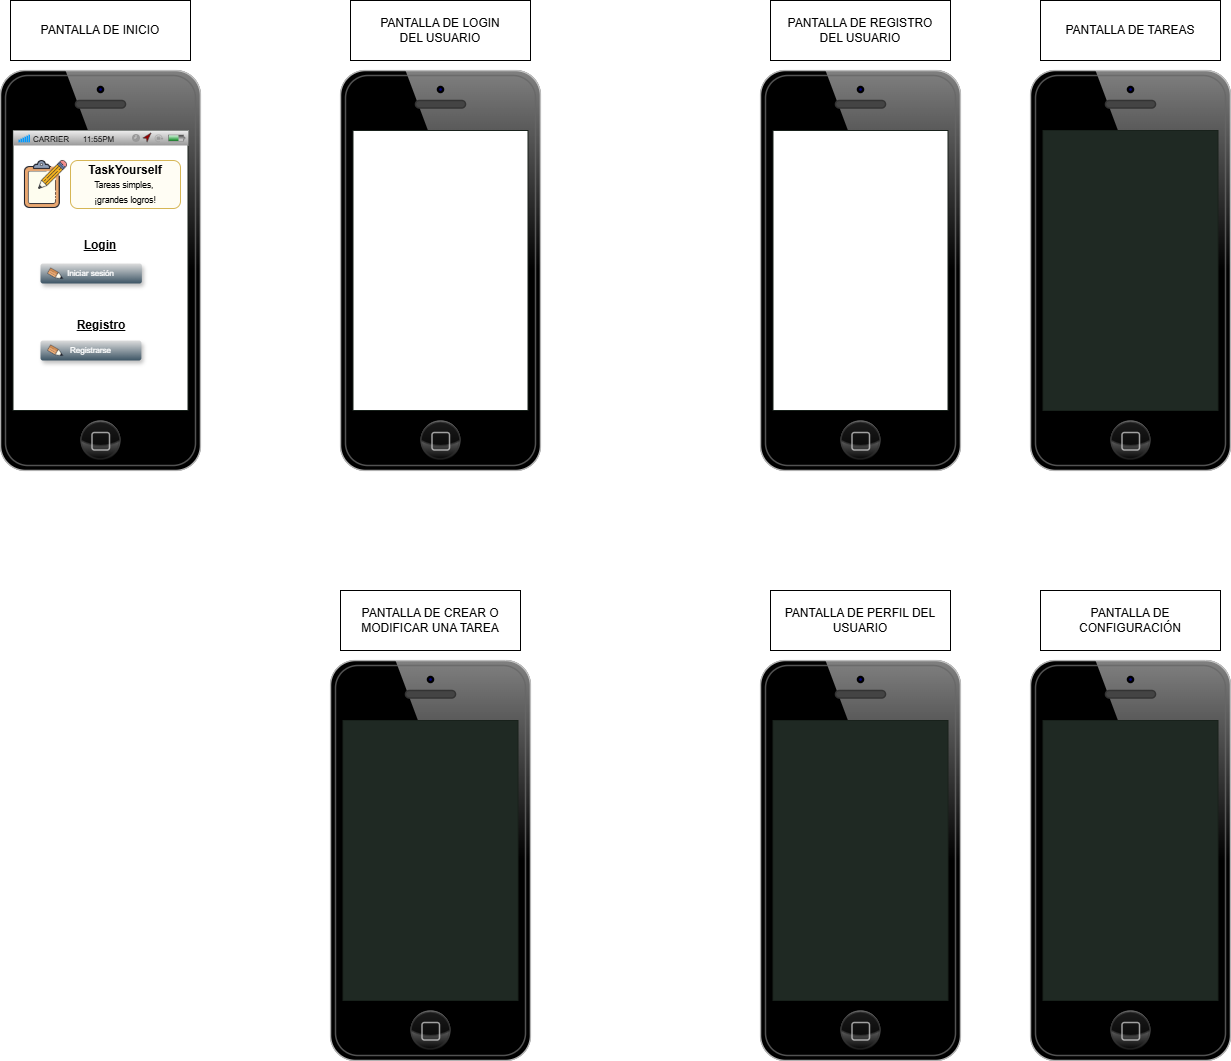

The diagram above was exported from draw.io. Its source (the exported page's mxGraphModel, read from the mxfile embedded in the PNG):
<mxGraphModel dx="819" dy="426" grid="1" gridSize="10" guides="1" tooltips="1" connect="1" arrows="1" fold="1" page="1" pageScale="1" pageWidth="2339" pageHeight="3300" math="0" shadow="0">
  <root>
    <mxCell id="0" />
    <mxCell id="1" parent="0" />
    <mxCell id="FD0nycRFxuqWooS59Ibi-1" value="" style="verticalLabelPosition=bottom;verticalAlign=top;html=1;shadow=0;dashed=0;strokeWidth=1;shape=mxgraph.ios.iPhone;bgStyle=bgWhite;fillColor=#aaaaaa;sketch=0;" parent="1" vertex="1">
      <mxGeometry x="120" y="110" width="200" height="400" as="geometry" />
    </mxCell>
    <mxCell id="FD0nycRFxuqWooS59Ibi-2" value="PANTALLA DE INICIO" style="rounded=0;whiteSpace=wrap;html=1;" parent="1" vertex="1">
      <mxGeometry x="130" y="40" width="180" height="60" as="geometry" />
    </mxCell>
    <mxCell id="FD0nycRFxuqWooS59Ibi-4" value="" style="verticalLabelPosition=bottom;verticalAlign=top;html=1;shadow=0;dashed=0;strokeWidth=1;shape=mxgraph.ios.iPhone;bgStyle=bgWhite;fillColor=#aaaaaa;sketch=0;" parent="1" vertex="1">
      <mxGeometry x="460" y="110" width="200" height="400" as="geometry" />
    </mxCell>
    <mxCell id="FD0nycRFxuqWooS59Ibi-5" value="PANTALLA DE LOGIN&lt;div&gt;DEL USUARIO&lt;/div&gt;" style="rounded=0;whiteSpace=wrap;html=1;" parent="1" vertex="1">
      <mxGeometry x="470" y="40" width="180" height="60" as="geometry" />
    </mxCell>
    <mxCell id="FD0nycRFxuqWooS59Ibi-6" value="" style="verticalLabelPosition=bottom;verticalAlign=top;html=1;shadow=0;dashed=0;strokeWidth=1;shape=mxgraph.ios.iPhone;bgStyle=bgGreen;fillColor=#aaaaaa;sketch=0;" parent="1" vertex="1">
      <mxGeometry x="450" y="700" width="200" height="400" as="geometry" />
    </mxCell>
    <mxCell id="FD0nycRFxuqWooS59Ibi-7" value="PANTALLA DE CREAR O MODIFICAR UNA TAREA" style="rounded=0;whiteSpace=wrap;html=1;" parent="1" vertex="1">
      <mxGeometry x="460" y="630" width="180" height="60" as="geometry" />
    </mxCell>
    <mxCell id="FD0nycRFxuqWooS59Ibi-8" value="" style="verticalLabelPosition=bottom;verticalAlign=top;html=1;shadow=0;dashed=0;strokeWidth=1;shape=mxgraph.ios.iPhone;bgStyle=bgGreen;fillColor=#aaaaaa;sketch=0;" parent="1" vertex="1">
      <mxGeometry x="880" y="700" width="200" height="400" as="geometry" />
    </mxCell>
    <mxCell id="FD0nycRFxuqWooS59Ibi-9" value="PANTALLA DE PERFIL DEL USUARIO" style="rounded=0;whiteSpace=wrap;html=1;" parent="1" vertex="1">
      <mxGeometry x="890" y="630" width="180" height="60" as="geometry" />
    </mxCell>
    <mxCell id="FD0nycRFxuqWooS59Ibi-10" value="" style="verticalLabelPosition=bottom;verticalAlign=top;html=1;shadow=0;dashed=0;strokeWidth=1;shape=mxgraph.ios.iPhone;bgStyle=bgWhite;fillColor=#aaaaaa;sketch=0;" parent="1" vertex="1">
      <mxGeometry x="880" y="110" width="200" height="400" as="geometry" />
    </mxCell>
    <mxCell id="FD0nycRFxuqWooS59Ibi-11" value="PANTALLA DE REGISTRO&lt;div&gt;DEL USUARIO&lt;/div&gt;" style="rounded=0;whiteSpace=wrap;html=1;" parent="1" vertex="1">
      <mxGeometry x="890" y="40" width="180" height="60" as="geometry" />
    </mxCell>
    <mxCell id="FD0nycRFxuqWooS59Ibi-12" value="" style="verticalLabelPosition=bottom;verticalAlign=top;html=1;shadow=0;dashed=0;strokeWidth=1;shape=mxgraph.ios.iPhone;bgStyle=bgGreen;fillColor=#aaaaaa;sketch=0;" parent="1" vertex="1">
      <mxGeometry x="1150" y="700" width="200" height="400" as="geometry" />
    </mxCell>
    <mxCell id="FD0nycRFxuqWooS59Ibi-13" value="PANTALLA DE CONFIGURACIÓN" style="rounded=0;whiteSpace=wrap;html=1;" parent="1" vertex="1">
      <mxGeometry x="1160" y="630" width="180" height="60" as="geometry" />
    </mxCell>
    <mxCell id="FD0nycRFxuqWooS59Ibi-14" value="" style="verticalLabelPosition=bottom;verticalAlign=top;html=1;shadow=0;dashed=0;strokeWidth=1;shape=mxgraph.ios.iPhone;bgStyle=bgGreen;fillColor=#aaaaaa;sketch=0;" parent="1" vertex="1">
      <mxGeometry x="1150" y="110" width="200" height="400" as="geometry" />
    </mxCell>
    <mxCell id="FD0nycRFxuqWooS59Ibi-15" value="PANTALLA DE TAREAS" style="rounded=0;whiteSpace=wrap;html=1;" parent="1" vertex="1">
      <mxGeometry x="1160" y="40" width="180" height="60" as="geometry" />
    </mxCell>
    <mxCell id="FD0nycRFxuqWooS59Ibi-16" value="" style="shape=image;verticalLabelPosition=bottom;labelBackgroundColor=default;verticalAlign=top;aspect=fixed;imageAspect=0;image=data:image/png,(base64 omitted: 3116 chars);" parent="1" vertex="1">
      <mxGeometry x="133" y="194" width="60" height="60" as="geometry" />
    </mxCell>
    <mxCell id="FD0nycRFxuqWooS59Ibi-17" value="&lt;b&gt;&lt;font face=&quot;Helvetica&quot;&gt;TaskYourself&lt;/font&gt;&lt;/b&gt;&lt;div&gt;&lt;font style=&quot;font-size: 8.5px;&quot;&gt;Tareas simples,&amp;nbsp;&lt;/font&gt;&lt;/div&gt;&lt;div&gt;&lt;font style=&quot;font-size: 8.5px;&quot;&gt;¡grandes logros!&lt;/font&gt;&lt;/div&gt;" style="rounded=1;whiteSpace=wrap;html=1;fillColor=#FFFDF4;strokeColor=#d6b656;" parent="1" vertex="1">
      <mxGeometry x="190" y="200" width="110" height="48" as="geometry" />
    </mxCell>
    <mxCell id="FD0nycRFxuqWooS59Ibi-23" value="&lt;b&gt;Login&lt;/b&gt;" style="text;html=1;align=center;verticalAlign=middle;whiteSpace=wrap;rounded=0;fontStyle=4" parent="1" vertex="1">
      <mxGeometry x="189.99" y="270" width="60" height="30" as="geometry" />
    </mxCell>
    <mxCell id="FD0nycRFxuqWooS59Ibi-24" value="" style="html=1;shadow=0;dashed=0;shape=mxgraph.ios.iAppBar;strokeWidth=1;sketch=0;" parent="1" vertex="1">
      <mxGeometry x="133" y="170" width="175" height="15" as="geometry" />
    </mxCell>
    <mxCell id="FD0nycRFxuqWooS59Ibi-25" value="CARRIER" style="html=1;shadow=0;dashed=0;shape=mxgraph.ios.anchor;align=left;fontSize=8;spacingLeft=18;" parent="FD0nycRFxuqWooS59Ibi-24" vertex="1">
      <mxGeometry y="2" width="50" height="13" as="geometry" />
    </mxCell>
    <mxCell id="FD0nycRFxuqWooS59Ibi-26" value="11:55PM" style="html=1;shadow=0;dashed=0;shape=mxgraph.ios.rect;fontSize=8;strokeColor=none;fillColor=none;" parent="FD0nycRFxuqWooS59Ibi-24" vertex="1">
      <mxGeometry x="60" y="2" width="50" height="13" as="geometry" />
    </mxCell>
    <mxCell id="FD0nycRFxuqWooS59Ibi-29" value="&lt;b&gt;Registro&lt;/b&gt;" style="text;html=1;align=center;verticalAlign=middle;whiteSpace=wrap;rounded=0;fontStyle=4" parent="1" vertex="1">
      <mxGeometry x="190.5" y="350" width="60" height="30" as="geometry" />
    </mxCell>
    <mxCell id="FD0nycRFxuqWooS59Ibi-30" value="Iniciar sesión" style="strokeWidth=1;html=1;shadow=1;shape=mxgraph.ios.iButton;strokeColor=#1A1A1A;fontColor=#ffffff;buttonText=;fontSize=8;fillColor=#dddddd;fillColor2=#3D5565;whiteSpace=wrap;align=center;sketch=0;noLabel=0;" parent="1" vertex="1">
      <mxGeometry x="160" y="303" width="101.37" height="20" as="geometry" />
    </mxCell>
    <mxCell id="FD0nycRFxuqWooS59Ibi-31" value="Registrarse" style="strokeWidth=1;html=1;shadow=1;shape=mxgraph.ios.iButton;strokeColor=#1A1A1A;fontColor=#ffffff;buttonText=;fontSize=8;fillColor=#dddddd;fillColor2=#3D5565;whiteSpace=wrap;align=center;" parent="1" vertex="1">
      <mxGeometry x="160" y="380" width="100.87" height="20" as="geometry" />
    </mxCell>
    <mxCell id="ofMVoht-YXW8UejFCdFI-1" value="" style="shape=image;verticalLabelPosition=bottom;labelBackgroundColor=default;verticalAlign=top;aspect=fixed;imageAspect=0;image=data:image/png,(base64 omitted: 1992 chars);rotation=-105;" vertex="1" parent="1">
      <mxGeometry x="165" y="303" width="20" height="20" as="geometry" />
    </mxCell>
    <mxCell id="ofMVoht-YXW8UejFCdFI-3" value="" style="shape=image;verticalLabelPosition=bottom;labelBackgroundColor=default;verticalAlign=top;aspect=fixed;imageAspect=0;image=data:image/png,(base64 omitted: 1992 chars);rotation=-105;" vertex="1" parent="1">
      <mxGeometry x="165" y="380" width="20" height="20" as="geometry" />
    </mxCell>
  </root>
</mxGraphModel>